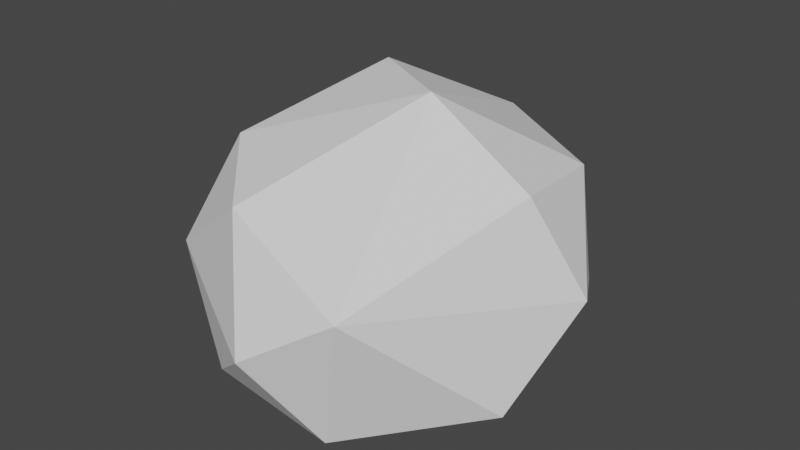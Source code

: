 # Source: rock1.blend  (saved by Blender 3.0.42; exported with 4.5.12 LTS)
import bpy
from mathutils import Matrix  # noqa: F401  (used for matrix-valued properties, if any)

bpy.ops.wm.read_factory_settings(use_empty=True)
scene = bpy.context.scene
scene.name = 'Scene'

# ---- collections
col_collection = bpy.data.collections.new('Collection'); scene.collection.children.link(col_collection)

# ---- world
world_world = bpy.data.worlds.new('World'); scene.world = world_world
world_world.use_nodes = True; world_world.node_tree.nodes.clear()
_N = world_world.node_tree.nodes; _L = world_world.node_tree.links
n0 = _N.new('ShaderNodeOutputWorld'); n0.name = 'World Output'; n0.location = (300, 300)
n1 = _N.new('ShaderNodeBackground'); n1.name = 'Background'; n1.location = (10, 300)
n1.inputs[0].default_value = (0.05088, 0.05088, 0.05088, 1.0)
_L.new(n1.outputs[0], n0.inputs[0])
n0.is_active_output = True
world_world.color = (0.05088, 0.05088, 0.05088)
world_world.use_sun_shadow = False
world_world.sun_shadow_jitter_overblur = 0.0

# ---- meshes
me_icosphere = bpy.data.meshes.new('Icosphere')
me_icosphere.from_pydata([(0.1109, -0.01358, -0.6111), (0.6945, -0.5256, -0.4103), (-0.241, -0.885, -0.4368), (-0.8879, -0.0002816, -0.4052), (-0.3382, 0.8499, -0.3823), (0.7619, 0.4966, -0.2887), (0.2479, -0.819, 0.4212), (-0.6969, -0.502, 0.407), (-0.7234, 0.5258, 0.4468), (0.2996, 0.8397, 0.3987), (0.8479, 0.06032, 0.4852), (0.03943, 0.006387, 0.9146), (-0.03063, -0.5055, -0.6198), (0.4837, -0.3184, -0.6162), (0.2769, -0.8313, -0.4933), (0.8631, -0.02177, -0.3811), (0.5218, 0.2632, -0.4516), (-0.4865, -0.001813, -0.6308), (-0.6444, -0.501, -0.4453), (-0.2031, 0.4874, -0.5687), (-0.7225, 0.5, -0.4507), (0.2535, 0.7902, -0.3694), (0.9194, -0.2576, 0.03103), (0.9424, 0.3007, 0.01636), (-0.02376, -1.062, -0.108), (0.5648, -0.7842, -0.01579), (-0.9508, -0.3089, 0.0001726), (-0.5955, -0.8292, -0.03521), (-0.5922, 0.8104, 0.005324), (-0.951, 0.3089, 0.0004726), (0.585, 0.8036, 0.008662), (-0.006073, 0.9999, 0.005944), (0.6077, -0.3575, 0.5972), (-0.2532, -0.8135, 0.4645), (-0.8303, 0.01811, 0.4954), (-0.2453, 0.8007, 0.489), (0.6967, 0.4866, 0.4923), (0.1542, -0.4423, 0.8389), (0.4988, 0.03773, 0.8466), (-0.3631, -0.2535, 0.7577), (-0.3868, 0.3194, 0.7826), (0.2142, 0.4719, 0.7379)], [], [(0, 13, 12), (1, 13, 15), (0, 12, 17), (0, 17, 19), (0, 19, 16), (1, 15, 22), (2, 14, 24), (3, 18, 26), (4, 20, 28), (5, 21, 30), (1, 22, 25), (2, 24, 27), (3, 26, 29), (4, 28, 31), (5, 30, 23), (6, 32, 37), (7, 33, 39), (8, 34, 40), (9, 35, 41), (10, 36, 38), (38, 41, 11), (38, 36, 41), (36, 9, 41), (41, 40, 11), (41, 35, 40), (35, 8, 40), (40, 39, 11), (40, 34, 39), (34, 7, 39), (39, 37, 11), (39, 33, 37), (33, 6, 37), (37, 38, 11), (37, 32, 38), (32, 10, 38), (23, 36, 10), (23, 30, 36), (30, 9, 36), (31, 35, 9), (31, 28, 35), (28, 8, 35), (29, 34, 8), (29, 26, 34), (26, 7, 34), (27, 33, 7), (27, 24, 33), (24, 6, 33), (25, 32, 6), (25, 22, 32), (22, 10, 32), (30, 31, 9), (30, 21, 31), (21, 4, 31), (28, 29, 8), (28, 20, 29), (20, 3, 29), (26, 27, 7), (26, 18, 27), (18, 2, 27), (24, 25, 6), (24, 14, 25), (14, 1, 25), (22, 23, 10), (22, 15, 23), (15, 5, 23), (16, 21, 5), (16, 19, 21), (19, 4, 21), (19, 20, 4), (19, 17, 20), (17, 3, 20), (17, 18, 3), (17, 12, 18), (12, 2, 18), (15, 16, 5), (15, 13, 16), (13, 0, 16), (12, 14, 2), (12, 13, 14), (13, 1, 14)])
_uv = me_icosphere.uv_layers.new(name='UVMap')
_uv.uv.foreach_set('vector', [0.1818, 0.0, 0.2273, 0.07873, 0.1364, 0.07873, 0.2727, 0.1575, 0.3182, 0.07873, 0.3636, 0.1575, 0.9091, 0.0, 0.9545, 0.07873, 0.8636, 0.07873, 0.7273, 0.0, 0.7727, 0.07873, 0.6818, 0.07873, 0.5455, 0.0, 0.5909, 0.07873, 0.5, 0.07873, 0.2727, 0.1575, 0.3636, 0.1575, 0.3182, 0.2362, 0.09091, 0.1575, 0.1818, 0.1575, 0.1364, 0.2362, 0.8182, 0.1575, 0.9091, 0.1575, 0.8636, 0.2362, 0.6364, 0.1575, 0.7273, 0.1575, 0.6818, 0.2362, 0.4545, 0.1575, 0.5455, 0.1575, 0.5, 0.2362, 0.2727, 0.1575, 0.3182, 0.2362, 0.2273, 0.2362, 0.09091, 0.1575, 0.1364, 0.2362, 0.04546, 0.2362, 0.8182, 0.1575, 0.8636, 0.2362, 0.7727, 0.2362, 0.6364, 0.1575, 0.6818, 0.2362, 0.5909, 0.2362, 0.4545, 0.1575, 0.5, 0.2362, 0.4091, 0.2362, 0.1818, 0.3149, 0.2727, 0.3149, 0.2273, 0.3937, 0.0, 0.3149, 0.09091, 0.3149, 0.04546, 0.3937, 0.7273, 0.3149, 0.8182, 0.3149, 0.7727, 0.3937, 0.5455, 0.3149, 0.6364, 0.3149, 0.5909, 0.3937, 0.3636, 0.3149, 0.4545, 0.3149, 0.4091, 0.3937, 0.4091, 0.3937, 0.5, 0.3937, 0.4545, 0.4724, 0.4091, 0.3937, 0.4545, 0.3149, 0.5, 0.3937, 0.4545, 0.3149, 0.5455, 0.3149, 0.5, 0.3937, 0.5909, 0.3937, 0.6818, 0.3937, 0.6364, 0.4724, 0.5909, 0.3937, 0.6364, 0.3149, 0.6818, 0.3937, 0.6364, 0.3149, 0.7273, 0.3149, 0.6818, 0.3937, 0.7727, 0.3937, 0.8636, 0.3937, 0.8182, 0.4724, 0.7727, 0.3937, 0.8182, 0.3149, 0.8636, 0.3937, 0.8182, 0.3149, 0.9091, 0.3149, 0.8636, 0.3937, 0.04546, 0.3937, 0.1364, 0.3937, 0.09091, 0.4724, 0.04546, 0.3937, 0.09091, 0.3149, 0.1364, 0.3937, 0.09091, 0.3149, 0.1818, 0.3149, 0.1364, 0.3937, 0.2273, 0.3937, 0.3182, 0.3937, 0.2727, 0.4724, 0.2273, 0.3937, 0.2727, 0.3149, 0.3182, 0.3937, 0.2727, 0.3149, 0.3636, 0.3149, 0.3182, 0.3937, 0.4091, 0.2362, 0.4545, 0.3149, 0.3636, 0.3149, 0.4091, 0.2362, 0.5, 0.2362, 0.4545, 0.3149, 0.5, 0.2362, 0.5455, 0.3149, 0.4545, 0.3149, 0.5909, 0.2362, 0.6364, 0.3149, 0.5455, 0.3149, 0.5909, 0.2362, 0.6818, 0.2362, 0.6364, 0.3149, 0.6818, 0.2362, 0.7273, 0.3149, 0.6364, 0.3149, 0.7727, 0.2362, 0.8182, 0.3149, 0.7273, 0.3149, 0.7727, 0.2362, 0.8636, 0.2362, 0.8182, 0.3149, 0.8636, 0.2362, 0.9091, 0.3149, 0.8182, 0.3149, 0.04546, 0.2362, 0.09091, 0.3149, 0.0, 0.3149, 0.04546, 0.2362, 0.1364, 0.2362, 0.09091, 0.3149, 0.1364, 0.2362, 0.1818, 0.3149, 0.09091, 0.3149, 0.2273, 0.2362, 0.2727, 0.3149, 0.1818, 0.3149, 0.2273, 0.2362, 0.3182, 0.2362, 0.2727, 0.3149, 0.3182, 0.2362, 0.3636, 0.3149, 0.2727, 0.3149, 0.5, 0.2362, 0.5909, 0.2362, 0.5455, 0.3149, 0.5, 0.2362, 0.5455, 0.1575, 0.5909, 0.2362, 0.5455, 0.1575, 0.6364, 0.1575, 0.5909, 0.2362, 0.6818, 0.2362, 0.7727, 0.2362, 0.7273, 0.3149, 0.6818, 0.2362, 0.7273, 0.1575, 0.7727, 0.2362, 0.7273, 0.1575, 0.8182, 0.1575, 0.7727, 0.2362, 0.8636, 0.2362, 0.9545, 0.2362, 0.9091, 0.3149, 0.8636, 0.2362, 0.9091, 0.1575, 0.9545, 0.2362, 0.9091, 0.1575, 1.0, 0.1575, 0.9545, 0.2362, 0.1364, 0.2362, 0.2273, 0.2362, 0.1818, 0.3149, 0.1364, 0.2362, 0.1818, 0.1575, 0.2273, 0.2362, 0.1818, 0.1575, 0.2727, 0.1575, 0.2273, 0.2362, 0.3182, 0.2362, 0.4091, 0.2362, 0.3636, 0.3149, 0.3182, 0.2362, 0.3636, 0.1575, 0.4091, 0.2362, 0.3636, 0.1575, 0.4545, 0.1575, 0.4091, 0.2362, 0.5, 0.07873, 0.5455, 0.1575, 0.4545, 0.1575, 0.5, 0.07873, 0.5909, 0.07873, 0.5455, 0.1575, 0.5909, 0.07873, 0.6364, 0.1575, 0.5455, 0.1575, 0.6818, 0.07873, 0.7273, 0.1575, 0.6364, 0.1575, 0.6818, 0.07873, 0.7727, 0.07873, 0.7273, 0.1575, 0.7727, 0.07873, 0.8182, 0.1575, 0.7273, 0.1575, 0.8636, 0.07873, 0.9091, 0.1575, 0.8182, 0.1575, 0.8636, 0.07873, 0.9545, 0.07873, 0.9091, 0.1575, 0.9545, 0.07873, 1.0, 0.1575, 0.9091, 0.1575, 0.3636, 0.1575, 0.4091, 0.07873, 0.4545, 0.1575, 0.3636, 0.1575, 0.3182, 0.07873, 0.4091, 0.07873, 0.3182, 0.07873, 0.3636, 0.0, 0.4091, 0.07873, 0.1364, 0.07873, 0.1818, 0.1575, 0.09091, 0.1575, 0.1364, 0.07873, 0.2273, 0.07873, 0.1818, 0.1575, 0.2273, 0.07873, 0.2727, 0.1575, 0.1818, 0.1575])
me_icosphere.use_remesh_fix_poles = True
me_icosphere.use_remesh_preserve_attributes = False
me_icosphere.update()

# ---- objects
ob_icosphere = bpy.data.objects.new('Icosphere', me_icosphere)

# ---- transforms, parenting, visibility, modifiers, constraints
ob_icosphere.location = (0.0, 0.0, 0.0)
_m = ob_icosphere.modifiers.new('Decimate', 'DECIMATE')
_m.ratio = 0.4936

# ---- collection membership
col_collection.objects.link(ob_icosphere)

# ---- scene / render settings (as saved in the file)
scene.frame_start = 1; scene.frame_end = 250; scene.frame_set(1)
scene.render.engine = 'BLENDER_EEVEE_NEXT'
scene.cycles.sampling_pattern = 'TABULATED_SOBOL'
scene.cycles.use_light_tree = False
scene.view_settings.view_transform = 'Filmic'
bpy.context.view_layer.update()

# ---- added for rendering (the .blend has no active camera and no usable light): camera, sun
cam_auto = bpy.data.cameras.new('AutoCamera')
cam_auto.lens = 50.0
cam_auto.sensor_width = 36.0
cam_auto.clip_end = 1000.0
ob_auto_camera = bpy.data.objects.new('AutoCamera', cam_auto)
scene.collection.objects.link(ob_auto_camera)
ob_auto_camera.location = (3.03286, -3.63494, 2.56765)
ob_auto_camera.rotation_euler = (1.09748, -7.21219e-08, 0.694738)
scene.camera = ob_auto_camera
light_auto_sun = bpy.data.lights.new('AutoSun', 'SUN')
light_auto_sun.energy = 3.0
light_auto_sun.angle = 0.0523599
ob_auto_sun = bpy.data.objects.new('AutoSun', light_auto_sun)
scene.collection.objects.link(ob_auto_sun)
ob_auto_sun.rotation_euler = (0.872665, 0.174533, 0.523599)
bpy.context.view_layer.update()
